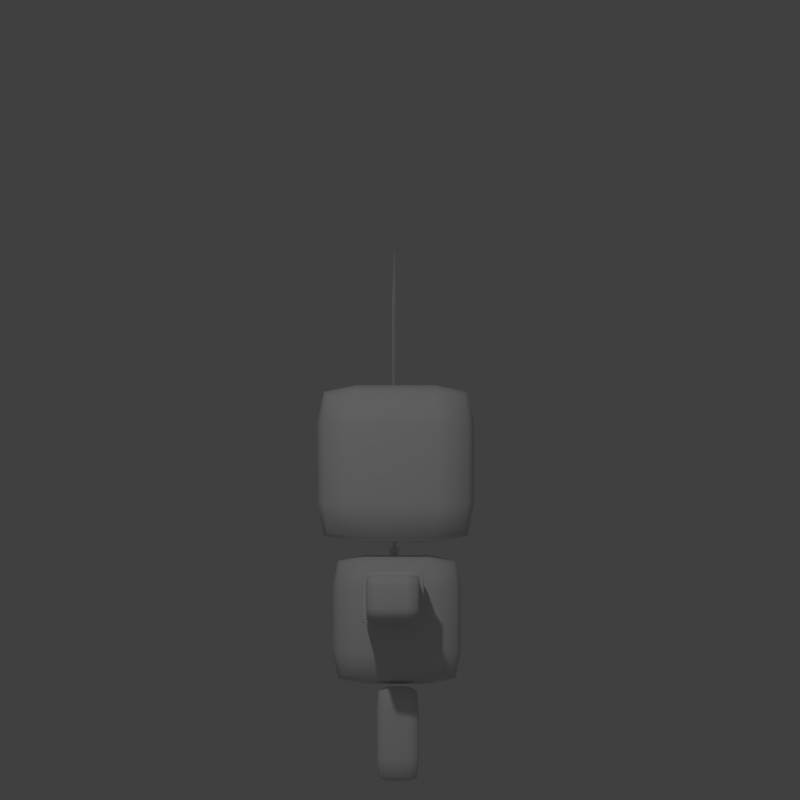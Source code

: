 # Source: esqueleto.blend  (saved by Blender 2.72.0; exported with 4.5.12 LTS)
import bpy
from mathutils import Matrix  # noqa: F401  (used for matrix-valued properties, if any)

bpy.ops.wm.read_factory_settings(use_empty=True)
scene = bpy.context.scene
scene.name = 'Scene'

# ---- collections
col_collection_1 = bpy.data.collections.new('Collection 1'); scene.collection.children.link(col_collection_1)

# ---- materials (node trees are filled in below, after node groups)
mat_material = bpy.data.materials.new('Material')
mat_material.alpha_threshold = 0.0
mat_material.use_transparent_shadow = False
mat_material.roughness = 0.5
mat_material.specular_intensity = 0.0
mat_material.line_color = (0.0, 0.0, 0.0, 1.0)
mat_material_001 = bpy.data.materials.new('Material.001')
mat_material_001.alpha_threshold = 0.0
mat_material_001.use_transparent_shadow = False
mat_material_001.roughness = 0.5
mat_material_001.line_color = (0.0, 0.0, 0.0, 1.0)

# ---- material node trees

# ---- world
world_world = bpy.data.worlds.new('World'); scene.world = world_world
world_world.color = (0.05088, 0.05088, 0.05088)
world_world.use_sun_shadow = False
world_world.sun_shadow_jitter_overblur = 0.0
world_world.cycles.sampling_method = 'MANUAL'
world_world.cycles.sample_map_resolution = 256

# ---- cameras
cam_camera = bpy.data.cameras.new('Camera')
cam_camera.type = 'ORTHO'
cam_camera.clip_start = 1.0
cam_camera.clip_end = 100.0
cam_camera.lens = 50.75
cam_camera.sensor_width = 32.0
cam_camera.sensor_height = 18.0
cam_camera.ortho_scale = 3.0
cam_camera.lens_unit = 'FOV'
cam_camera.dof.focus_distance = 0.0
cam_camera.dof.aperture_fstop = 128.0

# ---- lights
light_lamp = bpy.data.lights.new('Lamp', 'POINT')
light_lamp.transmission_factor = 0.0
light_lamp.cutoff_distance = 30.0
light_lamp.energy = 100.0
light_lamp.shadow_buffer_clip_start = 1.001
light_lamp.shadow_soft_size = 0.1
light_lamp.shadow_maximum_resolution = 0.006
light_lamp.use_absolute_resolution = True
light_lamp.cycles.use_multiple_importance_sampling = False

# ---- meshes
me_cube_006 = bpy.data.meshes.new('Cube.006')
me_cube_006.from_pydata([(0.2188, -0.05962, 0.01394), (0.2188, 0.0972, 0.01394), (0.06196, 0.0972, 0.01394), (0.06196, -0.05962, 0.01394), (0.2188, -0.05962, 0.3702), (0.2188, 0.0972, 0.3702), (0.06196, 0.0972, 0.3702), (0.06196, -0.05962, 0.3702), (0.6561, 0.1, 0.6221), (0.6561, -0.1, 0.6221), (0.281, -0.1159, 0.6087), (0.281, 0.1159, 0.6087), (0.6561, 0.1, 0.7878), (0.6561, -0.1, 0.7878), (0.281, -0.1159, 0.8011), (0.281, 0.1159, 0.8011), (0.2857, 0.3055, 0.9109), (0.2857, -0.2834, 0.9109), (0.2857, 0.3055, 1.5), (0.2857, -0.2834, 1.5), (-0.2188, -0.05962, 0.01394), (-0.2188, 0.0972, 0.01394), (-0.06196, 0.0972, 0.01394), (-0.06196, -0.05962, 0.01394), (-0.2188, -0.05962, 0.3702), (-0.2188, 0.0972, 0.3702), (-0.06196, 0.0972, 0.3702), (-0.06196, -0.05962, 0.3702), (0.2443, -0.2254, 0.8619), (0.2443, 0.2555, 0.8619), (-0.2365, 0.2555, 0.8619), (-0.2365, -0.2254, 0.8619), (-0.2857, 0.3055, 0.9109), (-0.2857, -0.2834, 0.9109), (-0.2857, 0.3055, 1.5), (-0.2857, -0.2834, 1.5), (0.2443, -0.2254, 0.381), (0.2443, 0.2555, 0.381), (-0.2365, 0.2555, 0.381), (-0.2365, -0.2254, 0.381), (0.4933, 0.1159, 0.6087), (0.4933, -0.1159, 0.8011), (0.4933, -0.1159, 0.6087), (0.4933, 0.1159, 0.8011), (0.4933, -0.1, 0.6221), (0.4933, -0.1, 0.7878), (0.4933, 0.1, 0.6221), (0.4933, 0.1, 0.7878), (-0.641, -0.06622, 0.6186), (-0.641, 0.1338, 0.6186), (-0.2658, 0.1497, 0.6052), (-0.2658, -0.08212, 0.6052), (-0.641, -0.06622, 0.7843), (-0.641, 0.1338, 0.7843), (-0.2658, 0.1497, 0.7976), (-0.2658, -0.08212, 0.7976), (-0.4782, -0.08212, 0.6052), (-0.4782, 0.1497, 0.7976), (-0.4782, 0.1497, 0.6052), (-0.4782, -0.08212, 0.7976), (-0.4782, 0.1338, 0.6186), (-0.4782, 0.1338, 0.7843), (-0.4782, -0.06622, 0.6186), (-0.4782, -0.06622, 0.7843), (-0.1495, -0.305, 1.116), (-0.05945, -0.305, 1.116), (-0.1495, -0.305, 1.206), (-0.05945, -0.305, 1.206), (0.0781, -0.305, 1.116), (0.1682, -0.305, 1.116), (0.0781, -0.305, 1.206), (0.1682, -0.305, 1.206)], [], [(0, 3, 2, 1), (7, 4, 5, 6), (0, 4, 7, 3), (1, 5, 4, 0), (2, 6, 5, 1), (3, 7, 6, 2), (40, 42, 10, 11), (12, 47, 45, 13), (8, 12, 13, 9), (42, 41, 14, 10), (10, 14, 15, 11), (12, 8, 46, 47), (16, 18, 19, 17), (28, 29, 30, 31), (20, 21, 22, 23), (27, 26, 25, 24), (20, 23, 27, 24), (21, 20, 24, 25), (22, 21, 25, 26), (23, 22, 26, 27), (39, 38, 37, 36), (28, 31, 39, 36), (29, 28, 36, 37), (32, 33, 35, 34), (30, 29, 37, 38), (31, 30, 38, 39), (16, 32, 34, 18), (18, 34, 35, 19), (19, 35, 33, 17), (17, 33, 32, 16), (44, 45, 41, 42), (46, 44, 42, 40), (43, 15, 14, 41), (43, 40, 11, 15), (9, 13, 45, 44), (8, 9, 44, 46), (47, 43, 41, 45), (47, 46, 40, 43), (56, 58, 50, 51), (52, 63, 61, 53), (48, 52, 53, 49), (58, 57, 54, 50), (50, 54, 55, 51), (52, 48, 62, 63), (60, 61, 57, 58), (62, 60, 58, 56), (59, 55, 54, 57), (59, 56, 51, 55), (49, 53, 61, 60), (48, 49, 60, 62), (63, 59, 57, 61), (63, 62, 56, 59), (64, 65, 67, 66), (68, 69, 71, 70)])
me_cube_006.polygons.foreach_set('use_smooth', [1, 1, 1, 1, 1, 1, 1, 1, 1, 1, 1, 1, 1, 1, 1, 1, 1, 1, 1, 1, 1, 1, 1, 1, 1, 1, 1, 1, 1, 1, 1, 1, 1, 1, 1, 1, 1, 1, 1, 1, 1, 1, 1, 1, 1, 1, 1, 1, 1, 1, 1, 1, 0, 0])
_k = {(4, 7): 0.55294, (0, 3): 0.55294, (4, 5): 0.55294, (0, 4): 0.55294, (0, 1): 0.55294, (5, 6): 0.55294, (1, 5): 0.55294, (1, 2): 0.55294, (6, 7): 0.55294, (2, 6): 0.55294, (2, 3): 0.55294, (8, 9): 0.55294, (11, 40): 0.55294, (8, 12): 0.55294, (10, 42): 0.55294, (9, 13): 0.55294, (10, 11): 0.55294, (10, 14): 0.55294, (11, 15): 0.55294, (12, 13): 0.55294, (15, 43): 0.55294, (14, 41): 0.55294, (14, 15): 0.55294, (16, 17): 0.55294, (16, 18): 0.55294, (17, 19): 0.55294, (18, 19): 0.55294, (36, 39): 0.55294, (28, 31): 0.55294, (36, 37): 0.55294, (28, 36): 0.55294, (3, 7): 0.55294, (24, 27): 0.55294, (20, 23): 0.55294, (24, 25): 0.55294, (20, 24): 0.55294, (20, 21): 0.55294, (25, 26): 0.55294, (21, 25): 0.55294, (21, 22): 0.55294, (26, 27): 0.55294, (22, 26): 0.55294, (22, 23): 0.55294, (28, 29): 0.55294, (37, 38): 0.55294, (29, 37): 0.55294, (29, 30): 0.55294, (32, 33): 0.55294, (32, 34): 0.55294, (33, 35): 0.55294, (34, 35): 0.55294, (38, 39): 0.55294, (30, 38): 0.55294, (30, 31): 0.55294, (31, 39): 0.55294, (23, 27): 0.55294, (16, 32): 0.55294, (18, 34): 0.55294, (19, 35): 0.55294, (17, 33): 0.55294, (40, 46): 1.0, (41, 45): 1.0, (42, 44): 1.0, (43, 47): 1.0, (41, 42): 1.0, (40, 42): 1.0, (41, 43): 1.0, (40, 43): 1.0, (9, 44): 0.55294, (13, 45): 0.55294, (8, 46): 0.55294, (12, 47): 0.55294, (44, 45): 1.0, (44, 46): 1.0, (45, 47): 1.0, (46, 47): 1.0, (48, 49): 0.55294, (51, 56): 0.55294, (48, 52): 0.55294, (50, 58): 0.55294, (49, 53): 0.55294, (50, 51): 0.55294, (50, 54): 0.55294, (51, 55): 0.55294, (52, 53): 0.55294, (55, 59): 0.55294, (54, 57): 0.55294, (54, 55): 0.55294, (56, 62): 1.0, (57, 61): 1.0, (58, 60): 1.0, (59, 63): 1.0, (57, 58): 1.0, (56, 58): 1.0, (57, 59): 1.0, (56, 59): 1.0, (49, 60): 0.55294, (53, 61): 0.55294, (48, 62): 0.55294, (52, 63): 0.55294, (60, 61): 1.0, (60, 62): 1.0, (61, 63): 1.0, (62, 63): 1.0, (64, 66): 0.26667, (64, 65): 0.26667, (65, 67): 0.26667, (66, 67): 0.26667, (68, 70): 0.26667, (68, 69): 0.26667, (69, 71): 0.26667, (70, 71): 0.26667}
me_cube_006.attributes.new('crease_edge', 'FLOAT', 'EDGE').data.foreach_set('value', [_k.get((min(e.vertices), max(e.vertices)), 0.0) for e in me_cube_006.edges])
_ca = me_cube_006.color_attributes.new('Col', 'BYTE_COLOR', 'CORNER')
_ca.data.foreach_set('color', [0.04817, 0.1529, 0.4072, 1.0, 0.04817, 0.1529, 0.4072, 1.0, 0.04817, 0.1529, 0.4072, 1.0, 0.04817, 0.1529, 0.4072, 1.0, 0.04817, 0.1529, 0.4072, 1.0, 0.04817, 0.1529, 0.4072, 1.0, 0.04817, 0.1529, 0.4072, 1.0, 0.04817, 0.1529, 0.4072, 1.0, 0.04817, 0.1529, 0.4072, 1.0, 0.04817, 0.1529, 0.4072, 1.0, 0.04817, 0.1529, 0.4072, 1.0, 0.04817, 0.1529, 0.4072, 1.0, 0.04817, 0.1529, 0.4072, 1.0, 0.04817, 0.1529, 0.4072, 1.0, 0.04817, 0.1529, 0.4072, 1.0, 0.04817, 0.1529, 0.4072, 1.0, 0.04817, 0.1529, 0.4072, 1.0, 0.04817, 0.1529, 0.4072, 1.0, 0.04817, 0.1529, 0.4072, 1.0, 0.04817, 0.1529, 0.4072, 1.0, 0.04817, 0.1529, 0.4072, 1.0, 0.04817, 0.1529, 0.4072, 1.0, 0.04817, 0.1529, 0.4072, 1.0, 0.04817, 0.1529, 0.4072, 1.0, 0.04817, 0.1529, 0.4072, 1.0, 0.04817, 0.1529, 0.4072, 1.0, 0.04817, 0.1529, 0.4072, 1.0, 0.04817, 0.1529, 0.4072, 1.0, 0.7305, 0.4452, 0.2307, 1.0, 0.7305, 0.4452, 0.2307, 1.0, 0.7305, 0.4452, 0.2307, 1.0, 0.4342, 0.3467, 0.2747, 1.0, 0.7305, 0.4452, 0.2307, 1.0, 0.7305, 0.4452, 0.2307, 1.0, 0.4342, 0.3467, 0.2747, 1.0, 0.7305, 0.4452, 0.2307, 1.0, 0.05951, 0.1683, 0.402, 1.0, 0.04817, 0.1529, 0.4072, 1.0, 0.04817, 0.1529, 0.4072, 1.0, 0.07421, 0.1845, 0.402, 1.0, 0.07421, 0.1845, 0.402, 1.0, 0.04817, 0.1529, 0.4072, 1.0, 0.05127, 0.1559, 0.402, 1.0, 0.04817, 0.1529, 0.4072, 1.0, 0.7305, 0.4452, 0.2307, 1.0, 0.7305, 0.4452, 0.2307, 1.0, 0.6654, 0.4233, 0.2423, 1.0, 0.7305, 0.4452, 0.2307, 1.0, 0.5089, 0.3564, 0.2307, 1.0, 0.5089, 0.3564, 0.2307, 1.0, 0.5089, 0.3564, 0.2307, 1.0, 0.5089, 0.3564, 0.2307, 1.0, 0.04092, 0.07819, 0.1812, 1.0, 0.04092, 0.07819, 0.1812, 1.0, 0.04092, 0.07819, 0.1812, 1.0, 0.04092, 0.07819, 0.1812, 1.0, 0.04817, 0.1529, 0.4072, 1.0, 0.04817, 0.1529, 0.4072, 1.0, 0.04817, 0.1529, 0.4072, 1.0, 0.04817, 0.1529, 0.4072, 1.0, 0.04817, 0.1529, 0.4072, 1.0, 0.04817, 0.1529, 0.4072, 1.0, 0.04817, 0.1529, 0.4072, 1.0, 0.04817, 0.1529, 0.4072, 1.0, 0.04817, 0.1529, 0.4072, 1.0, 0.04817, 0.1529, 0.4072, 1.0, 0.04817, 0.1529, 0.4072, 1.0, 0.04817, 0.1529, 0.4072, 1.0, 0.04817, 0.1529, 0.4072, 1.0, 0.04817, 0.1529, 0.4072, 1.0, 0.04817, 0.1529, 0.4072, 1.0, 0.04817, 0.1529, 0.4072, 1.0, 0.04817, 0.1529, 0.4072, 1.0, 0.04817, 0.1529, 0.4072, 1.0, 0.04817, 0.1529, 0.4072, 1.0, 0.04817, 0.1529, 0.4072, 1.0, 0.04817, 0.1529, 0.4072, 1.0, 0.04817, 0.1529, 0.4072, 1.0, 0.04817, 0.1529, 0.4072, 1.0, 0.04817, 0.1529, 0.4072, 1.0, 0.04092, 0.07819, 0.1812, 1.0, 0.04092, 0.07819, 0.1812, 1.0, 0.04092, 0.07819, 0.1812, 1.0, 0.04092, 0.07819, 0.1812, 1.0, 0.04092, 0.07819, 0.1812, 1.0, 0.04092, 0.07819, 0.1812, 1.0, 0.04092, 0.07819, 0.1812, 1.0, 0.04092, 0.07819, 0.1812, 1.0, 0.04092, 0.07819, 0.1812, 1.0, 0.04092, 0.07819, 0.1812, 1.0, 0.04092, 0.07819, 0.1812, 1.0, 0.04092, 0.07819, 0.1812, 1.0, 0.5089, 0.3564, 0.2307, 1.0, 0.5089, 0.3564, 0.2307, 1.0, 0.4287, 0.3278, 0.2502, 1.0, 0.5089, 0.3564, 0.2307, 1.0, 0.04092, 0.07819, 0.1812, 1.0, 0.04092, 0.07819, 0.1812, 1.0, 0.04092, 0.07819, 0.1812, 1.0, 0.04092, 0.07819, 0.1812, 1.0, 0.04231, 0.08022, 0.1845, 1.0, 0.04092, 0.07819, 0.1812, 1.0, 0.04092, 0.07819, 0.1812, 1.0, 0.04092, 0.07819, 0.1812, 1.0, 0.5089, 0.3564, 0.2307, 1.0, 0.5089, 0.3564, 0.2307, 1.0, 0.5089, 0.3564, 0.2307, 1.0, 0.5089, 0.3564, 0.2307, 1.0, 0.5089, 0.3564, 0.2307, 1.0, 0.5089, 0.3564, 0.2307, 1.0, 0.4508, 0.3372, 0.2423, 1.0, 0.5089, 0.3564, 0.2307, 1.0, 0.5089, 0.3564, 0.2307, 1.0, 0.4508, 0.3372, 0.2423, 1.0, 0.5089, 0.3564, 0.2307, 1.0, 0.5089, 0.3564, 0.2307, 1.0, 0.5089, 0.3564, 0.2307, 1.0, 0.5089, 0.3564, 0.2307, 1.0, 0.5089, 0.3564, 0.2307, 1.0, 0.5089, 0.3564, 0.2307, 1.0, 0.04092, 0.07819, 0.1812, 1.0, 0.04092, 0.07819, 0.1812, 1.0, 0.04092, 0.07819, 0.1812, 1.0, 0.04092, 0.07819, 0.1812, 1.0, 0.04092, 0.07819, 0.1812, 1.0, 0.04092, 0.07819, 0.1812, 1.0, 0.04092, 0.07819, 0.1812, 1.0, 0.04092, 0.07819, 0.1812, 1.0, 0.04817, 0.1529, 0.4072, 1.0, 0.04817, 0.1529, 0.4072, 1.0, 0.04817, 0.1529, 0.4072, 1.0, 0.04817, 0.1529, 0.4072, 1.0, 0.04971, 0.1529, 0.402, 1.0, 0.04817, 0.1529, 0.4072, 1.0, 0.04817, 0.1529, 0.4072, 1.0, 0.05127, 0.1559, 0.402, 1.0, 0.7305, 0.4452, 0.2307, 1.0, 0.7305, 0.4452, 0.2307, 1.0, 0.7305, 0.4452, 0.2307, 1.0, 0.7231, 0.4397, 0.2346, 1.0, 0.7305, 0.4452, 0.2307, 1.0, 0.7305, 0.4452, 0.2307, 1.0, 0.7305, 0.4452, 0.2307, 1.0, 0.7305, 0.4452, 0.2307, 1.0, 0.04817, 0.1529, 0.4072, 1.0, 0.04817, 0.1529, 0.4072, 1.0, 0.04374, 0.1022, 0.2542, 1.0, 0.04519, 0.1274, 0.3278, 1.0, 0.04817, 0.1529, 0.402, 1.0, 0.04817, 0.1529, 0.4072, 1.0, 0.04817, 0.1529, 0.4072, 1.0, 0.04971, 0.1529, 0.402, 1.0, 0.04817, 0.1529, 0.4072, 1.0, 0.04817, 0.1529, 0.4072, 1.0, 0.04817, 0.1529, 0.4072, 1.0, 0.04817, 0.1529, 0.4072, 1.0, 0.7305, 0.4452, 0.2307, 1.0, 0.7305, 0.4452, 0.2307, 1.0, 0.7305, 0.4452, 0.2307, 1.0, 0.4342, 0.3467, 0.2747, 1.0, 0.7305, 0.4452, 0.2307, 1.0, 0.7305, 0.4452, 0.2307, 1.0, 0.4342, 0.3467, 0.2747, 1.0, 0.7305, 0.4452, 0.2307, 1.0, 0.05951, 0.1683, 0.402, 1.0, 0.04817, 0.1529, 0.4072, 1.0, 0.04817, 0.1529, 0.4072, 1.0, 0.07421, 0.1845, 0.402, 1.0, 0.07421, 0.1845, 0.402, 1.0, 0.04817, 0.1529, 0.4072, 1.0, 0.05127, 0.1559, 0.402, 1.0, 0.04817, 0.1529, 0.4072, 1.0, 0.7305, 0.4452, 0.2307, 1.0, 0.7305, 0.4452, 0.2307, 1.0, 0.6654, 0.4233, 0.2423, 1.0, 0.7305, 0.4452, 0.2307, 1.0, 0.04092, 0.07819, 0.1812, 1.0, 0.04092, 0.07819, 0.1812, 1.0, 0.04092, 0.07819, 0.1812, 1.0, 0.04092, 0.07819, 0.1812, 1.0, 0.04092, 0.07819, 0.1812, 1.0, 0.04092, 0.07819, 0.1812, 1.0, 0.04092, 0.07819, 0.1812, 1.0, 0.04092, 0.07819, 0.1812, 1.0, 0.04817, 0.1529, 0.4072, 1.0, 0.04817, 0.1529, 0.4072, 1.0, 0.04817, 0.1529, 0.4072, 1.0, 0.04817, 0.1529, 0.4072, 1.0, 0.04971, 0.1529, 0.402, 1.0, 0.04817, 0.1529, 0.4072, 1.0, 0.04817, 0.1529, 0.4072, 1.0, 0.05127, 0.1559, 0.402, 1.0, 0.7305, 0.4452, 0.2307, 1.0, 0.7305, 0.4452, 0.2307, 1.0, 0.7305, 0.4452, 0.2307, 1.0, 0.7231, 0.4397, 0.2346, 1.0, 0.7305, 0.4452, 0.2307, 1.0, 0.7305, 0.4452, 0.2307, 1.0, 0.7305, 0.4452, 0.2307, 1.0, 0.7305, 0.4452, 0.2307, 1.0, 0.04817, 0.1529, 0.4072, 1.0, 0.04817, 0.1529, 0.4072, 1.0, 0.04374, 0.1022, 0.2542, 1.0, 0.04519, 0.1274, 0.3278, 1.0, 0.04817, 0.1529, 0.402, 1.0, 0.04817, 0.1529, 0.4072, 1.0, 0.04817, 0.1529, 0.4072, 1.0, 0.04971, 0.1529, 0.402, 1.0, 0.02732, 0.01096, 0.005182, 1.0, 0.02732, 0.01096, 0.005182, 1.0, 0.02732, 0.01096, 0.005182, 1.0, 0.02732, 0.01096, 0.005182, 1.0, 0.02732, 0.01096, 0.005182, 1.0, 0.02732, 0.01096, 0.005182, 1.0, 0.02732, 0.01096, 0.005182, 1.0, 0.02732, 0.01096, 0.005182, 1.0])
me_cube_006.materials.append(mat_material)
me_cube_006.use_remesh_preserve_volume = False
me_cube_006.use_remesh_preserve_attributes = False
me_cube_006.use_mirror_vertex_groups = False
me_cube_006.use_paint_bone_selection = False
me_cube_006.use_paint_mask = True
me_cube_006.update()
me_cube = bpy.data.meshes.new('Cube')
me_cube.from_pydata([(0.02825, 0.007677, 0.1474), (0.02825, -0.007677, 0.1474), (-0.02992, -0.007677, 0.1474), (-0.02992, 0.007677, 0.1474), (0.08353, 0.02086, 0.1857), (0.05166, -0.02086, 0.1857), (-0.06438, -0.02086, 0.1857), (-0.09284, 0.02086, 0.1857), (0.01977, 0.00594, -0.045), (0.01977, -0.00594, -0.045), (-0.02143, -0.00594, -0.045), (-0.02143, 0.00594, -0.045), (-0.1882, -0.01223, 0.1389), (-0.1882, 0.01223, 0.1389), (-0.1882, -0.01223, 0.1653), (-0.1882, 0.01223, 0.1653), (0.1867, 0.01223, 0.1358), (0.1867, -0.01223, 0.1358), (0.1867, 0.01223, 0.1684), (0.1867, -0.01223, 0.1684), (0.08444, 0.008553, 1.094), (0.08444, -0.008485, 1.094), (-0.08066, -0.008485, 1.094), (-0.08066, 0.008553, 1.094), (0.006347, 0.001002, 1.292), (0.006347, -0.0009341, 1.292), (-0.002561, -0.0009341, 1.292), (-0.002561, 0.001002, 1.292), (0.07033, 0.006718, 0.1789), (0.07033, -0.00665, 0.1789), (-0.07588, 0.006718, 0.1789), (-0.07588, -0.00665, 0.1789), (-0.09849, 3.4e-05, 1.094), (-0.09266, 3.399e-05, 0.1789), (0.00767, 3.399e-05, 1.292), (-0.003198, 3.399e-05, 1.292), (0.103, 3.399e-05, 1.094), (0.08573, 3.399e-05, 0.1789), (0.02528, 0.007531, -0.045), (0.02528, -0.007531, -0.045), (-0.02695, -0.007531, -0.045), (-0.02695, 0.007531, -0.045), (0.02528, 0.007531, -0.07438), (0.02528, -0.007531, -0.07438), (-0.02695, -0.007531, -0.07438), (-0.02695, 0.007531, -0.07438)], [], [(3, 0, 8, 11), (30, 33, 32, 23), (0, 4, 18, 16), (1, 5, 6, 2), (7, 3, 13, 15), (4, 0, 3, 7), (10, 11, 41, 40), (2, 3, 11, 10), (0, 1, 9, 8), (1, 2, 10, 9), (12, 14, 15, 13), (6, 7, 15, 14), (2, 6, 14, 12), (3, 2, 12, 13), (16, 18, 19, 17), (1, 0, 16, 17), (5, 1, 17, 19), (4, 5, 19, 18), (20, 23, 27, 24), (31, 29, 21, 22), (28, 30, 23, 20), (29, 37, 36, 21), (34, 35, 26, 25), (21, 36, 34, 25), (32, 22, 26, 35), (22, 21, 25, 26), (33, 31, 22, 32), (23, 32, 35, 27), (24, 27, 35, 34), (36, 20, 24, 34), (37, 28, 20, 36), (40, 41, 45, 44), (9, 10, 40, 39), (11, 8, 38, 41), (8, 9, 39, 38), (42, 43, 44, 45), (39, 40, 44, 43), (41, 38, 42, 45), (38, 39, 43, 42)])
_ca = me_cube.color_attributes.new('Col', 'BYTE_COLOR', 'CORNER')
_ca.data.foreach_set('color', [0.3372, 0.05781, 0.005182, 1.0, 0.3372, 0.05781, 0.005182, 1.0, 0.3372, 0.05781, 0.005182, 1.0, 0.3372, 0.05781, 0.005182, 1.0, 0.2664, 0.2705, 0.2831, 1.0, 0.2664, 0.2705, 0.2831, 1.0, 0.2664, 0.2705, 0.2831, 1.0, 0.2664, 0.2705, 0.2831, 1.0, 0.3372, 0.05781, 0.005182, 1.0, 0.3372, 0.05781, 0.005182, 1.0, 0.3372, 0.05781, 0.005182, 1.0, 0.3372, 0.05781, 0.005182, 1.0, 0.3372, 0.05781, 0.005182, 1.0, 0.3372, 0.05781, 0.005182, 1.0, 0.3372, 0.05781, 0.005182, 1.0, 0.3372, 0.05781, 0.005182, 1.0, 0.3372, 0.05781, 0.005182, 1.0, 0.3372, 0.05781, 0.005182, 1.0, 0.2051, 0.05613, 0.01298, 1.0, 0.2051, 0.05613, 0.01298, 1.0, 0.3372, 0.05781, 0.005182, 1.0, 0.3372, 0.05781, 0.005182, 1.0, 0.3372, 0.05781, 0.005182, 1.0, 0.3372, 0.05781, 0.005182, 1.0, 0.2051, 0.05613, 0.01298, 1.0, 0.2051, 0.05613, 0.01298, 1.0, 0.2051, 0.05613, 0.01298, 1.0, 0.2051, 0.05613, 0.01298, 1.0, 0.3372, 0.05781, 0.005182, 1.0, 0.3372, 0.05781, 0.005182, 1.0, 0.2051, 0.05613, 0.01298, 1.0, 0.2051, 0.05613, 0.01298, 1.0, 0.3372, 0.05781, 0.005182, 1.0, 0.3372, 0.05781, 0.005182, 1.0, 0.3372, 0.05781, 0.005182, 1.0, 0.3372, 0.05781, 0.005182, 1.0, 0.3372, 0.05781, 0.005182, 1.0, 0.3372, 0.05781, 0.005182, 1.0, 0.3372, 0.05781, 0.005182, 1.0, 0.3372, 0.05781, 0.005182, 1.0, 0.3372, 0.05781, 0.005182, 1.0, 0.3372, 0.05781, 0.005182, 1.0, 0.3372, 0.05781, 0.005182, 1.0, 0.3372, 0.05781, 0.005182, 1.0, 0.3372, 0.05781, 0.005182, 1.0, 0.3372, 0.05781, 0.005182, 1.0, 0.3372, 0.05781, 0.005182, 1.0, 0.2232, 0.05613, 0.01161, 1.0, 0.3372, 0.05781, 0.005182, 1.0, 0.3372, 0.05781, 0.005182, 1.0, 0.3372, 0.05781, 0.005182, 1.0, 0.3372, 0.05781, 0.005182, 1.0, 0.3372, 0.05781, 0.005182, 1.0, 0.3372, 0.05781, 0.005182, 1.0, 0.3372, 0.05781, 0.005182, 1.0, 0.3372, 0.05781, 0.005182, 1.0, 0.3372, 0.05781, 0.005182, 1.0, 0.3372, 0.05781, 0.005182, 1.0, 0.3372, 0.05781, 0.005182, 1.0, 0.3372, 0.05781, 0.005182, 1.0, 0.3372, 0.05781, 0.005182, 1.0, 0.3372, 0.05781, 0.005182, 1.0, 0.3372, 0.05781, 0.005182, 1.0, 0.2961, 0.05613, 0.006995, 1.0, 0.3372, 0.05781, 0.005182, 1.0, 0.3372, 0.05781, 0.005182, 1.0, 0.3372, 0.05781, 0.005182, 1.0, 0.3372, 0.05781, 0.005182, 1.0, 0.3372, 0.05781, 0.005182, 1.0, 0.3372, 0.05781, 0.005182, 1.0, 0.3372, 0.05781, 0.005182, 1.0, 0.3372, 0.05781, 0.005182, 1.0, 0.2664, 0.2705, 0.2831, 1.0, 0.2664, 0.2705, 0.2831, 1.0, 0.2664, 0.2705, 0.2831, 1.0, 0.2664, 0.2705, 0.2831, 1.0, 0.2664, 0.2705, 0.2831, 1.0, 0.2664, 0.2705, 0.2831, 1.0, 0.2664, 0.2705, 0.2831, 1.0, 0.2664, 0.2705, 0.2831, 1.0, 0.2664, 0.2705, 0.2831, 1.0, 0.2705, 0.2747, 0.2789, 1.0, 0.2664, 0.2705, 0.2831, 1.0, 0.2664, 0.2705, 0.2831, 1.0, 0.2664, 0.2705, 0.2831, 1.0, 0.2664, 0.2705, 0.2831, 1.0, 0.2664, 0.2705, 0.2831, 1.0, 0.2664, 0.2705, 0.2831, 1.0, 0.2664, 0.2705, 0.2831, 1.0, 0.2664, 0.2705, 0.2831, 1.0, 0.2664, 0.2705, 0.2831, 1.0, 0.2664, 0.2705, 0.2831, 1.0, 0.2664, 0.2705, 0.2831, 1.0, 0.2664, 0.2705, 0.2831, 1.0, 0.2664, 0.2705, 0.2831, 1.0, 0.2664, 0.2705, 0.2831, 1.0, 0.2664, 0.2705, 0.2831, 1.0, 0.2664, 0.2705, 0.2831, 1.0, 0.2664, 0.2705, 0.2831, 1.0, 0.2664, 0.2705, 0.2831, 1.0, 0.2664, 0.2705, 0.2831, 1.0, 0.2664, 0.2705, 0.2831, 1.0, 0.2664, 0.2705, 0.2831, 1.0, 0.2664, 0.2705, 0.2831, 1.0, 0.2664, 0.2705, 0.2831, 1.0, 0.2664, 0.2705, 0.2831, 1.0, 0.2664, 0.2705, 0.2831, 1.0, 0.2664, 0.2705, 0.2831, 1.0, 0.2664, 0.2705, 0.2831, 1.0, 0.2664, 0.2705, 0.2831, 1.0, 0.2664, 0.2705, 0.2831, 1.0, 0.2664, 0.2705, 0.2831, 1.0, 0.2664, 0.2705, 0.2831, 1.0, 0.2664, 0.2705, 0.2831, 1.0, 0.2664, 0.2705, 0.2831, 1.0, 0.2664, 0.2705, 0.2831, 1.0, 0.2664, 0.2705, 0.2831, 1.0, 0.2664, 0.2705, 0.2831, 1.0, 0.2664, 0.2705, 0.2831, 1.0, 0.2664, 0.2705, 0.2831, 1.0, 0.2664, 0.2705, 0.2831, 1.0, 0.2664, 0.2705, 0.2831, 1.0, 0.2664, 0.2705, 0.2831, 1.0, 0.2664, 0.2705, 0.2831, 1.0, 0.2051, 0.05613, 0.01298, 1.0, 0.2051, 0.05613, 0.01298, 1.0, 0.2051, 0.05613, 0.01298, 1.0, 0.2051, 0.05613, 0.01298, 1.0, 0.3372, 0.05781, 0.005182, 1.0, 0.3372, 0.05781, 0.005182, 1.0, 0.3372, 0.05781, 0.005182, 1.0, 0.3372, 0.05781, 0.005182, 1.0, 0.3372, 0.05781, 0.005182, 1.0, 0.3372, 0.05781, 0.005182, 1.0, 0.3372, 0.05781, 0.005182, 1.0, 0.3372, 0.05781, 0.005182, 1.0, 0.3372, 0.05781, 0.005182, 1.0, 0.3372, 0.05781, 0.005182, 1.0, 0.3372, 0.05781, 0.005182, 1.0, 0.3372, 0.05781, 0.005182, 1.0, 0.3372, 0.05781, 0.005182, 1.0, 0.3372, 0.05781, 0.005182, 1.0, 0.3372, 0.05781, 0.005182, 1.0, 0.3372, 0.05781, 0.005182, 1.0, 0.3372, 0.05781, 0.005182, 1.0, 0.3372, 0.05781, 0.005182, 1.0, 0.3372, 0.05781, 0.005182, 1.0, 0.3372, 0.05781, 0.005182, 1.0, 0.3372, 0.05781, 0.005182, 1.0, 0.3372, 0.05781, 0.005182, 1.0, 0.3372, 0.05781, 0.005182, 1.0, 0.3372, 0.05781, 0.005182, 1.0, 0.3372, 0.05781, 0.005182, 1.0, 0.3372, 0.05781, 0.005182, 1.0, 0.3372, 0.05781, 0.005182, 1.0, 0.3372, 0.05781, 0.005182, 1.0])
me_cube.materials.append(mat_material_001)
me_cube.use_remesh_preserve_volume = False
me_cube.use_remesh_preserve_attributes = False
me_cube.use_mirror_vertex_groups = False
me_cube.use_paint_bone_selection = False
me_cube.use_paint_mask = True
me_cube.update()
arm_armature = bpy.data.armatures.new('Armature')  # bones are not reproduced

# ---- objects
ob_armature = bpy.data.objects.new('Armature', arm_armature)
ob_cube_003 = bpy.data.objects.new('Cube.003', me_cube_006)
ob_cube = bpy.data.objects.new('Cube', me_cube)
ob_lamp = bpy.data.objects.new('Lamp', light_lamp)
ob_camera = bpy.data.objects.new('Camera', cam_camera)

# ---- transforms, parenting, visibility, modifiers, constraints
ob_armature.location = (0.04665, -0.001237, -0.01546)
ob_armature.show_in_front = True
ob_armature.lineart.crease_threshold = 0.0
ob_cube_003.parent = ob_armature
ob_cube_003.matrix_parent_inverse = Matrix(((1.0, 0.0, 0.0, -0.04665), (0.0, 1.0, 0.0, 0.001237), (0.0, 0.0, 1.0, 0.01546), (0.0, 0.0, 0.0, 1.0)))
ob_cube_003.location = (0.04665, -0.001237, -0.01546)
ob_cube_003.lock_rotations_4d = False
ob_cube_003.empty_display_type = 'ARROWS'
ob_cube_003.lineart.crease_threshold = 0.0
_vg = ob_cube_003.vertex_groups.new(name='Cuerpo')
_vg.add([28, 29, 30, 31, 36, 37, 38, 39], 1.0, 'REPLACE')
_vg = ob_cube_003.vertex_groups.new(name='brazo.L')
_vg.add([8, 9, 10, 11, 12, 13, 14, 15, 40, 41, 42, 43, 44, 45, 46, 47], 1.0, 'REPLACE')
_vg = ob_cube_003.vertex_groups.new(name='brazo.R')
_vg.add([48, 49, 50, 51, 52, 53, 54, 55, 56, 57, 58, 59, 60, 61, 62, 63], 1.0, 'REPLACE')
_vg = ob_cube_003.vertex_groups.new(name='pierna.L')
_vg.add([0, 1, 2, 3, 4, 5, 6, 7], 1.0, 'REPLACE')
_vg = ob_cube_003.vertex_groups.new(name='pierna.R')
_vg.add([20, 21, 22, 23, 24, 25, 26, 27], 1.0, 'REPLACE')
_vg = ob_cube_003.vertex_groups.new(name='Bone.001')
_vg.add([16, 17, 18, 19, 32, 33, 34, 35, 64, 65, 66, 67, 68, 69, 70, 71], 1.0, 'REPLACE')
_vg = ob_cube_003.vertex_groups.new(name='arma')
_m = ob_cube_003.modifiers.new('Subsurf', 'SUBSURF')
_m.uv_smooth = 'NONE'
_m.quality = 2
_m.levels = 2
_m.show_only_control_edges = False
_m = ob_cube_003.modifiers.new('Triangulate', 'TRIANGULATE')
_m.quad_method = 'FIXED'
_m.ngon_method = 'CLIP'
_m = ob_cube_003.modifiers.new('Armature', 'ARMATURE')
_m.object = ob_armature
ob_cube.parent = ob_armature
ob_cube.matrix_parent_inverse = Matrix(((1.0, 0.0, 0.0, -0.04665), (0.0, 1.0, 0.0, 0.001237), (0.0, 0.0, 1.0, 0.01546), (0.0, 0.0, 0.0, 1.0)))
ob_cube.location = (-0.6027, 0.004433, 0.6901)
ob_cube.lock_rotations_4d = False
ob_cube.empty_display_type = 'ARROWS'
ob_cube.lineart.crease_threshold = 0.0
_vg = ob_cube.vertex_groups.new(name='arma')
_vg.add([0, 1, 2, 3, 4, 5, 6, 7, 8, 9, 10, 11, 12, 13, 14, 15, 16, 17, 18, 19, 20, 21, 22, 23, 24, 25, 26, 27, 28, 29, 30, 31, 32, 33, 34, 35, 36, 37, 38, 39, 40, 41, 42, 43, 44, 45], 1.0, 'REPLACE')
_m = ob_cube.modifiers.new('Triangulate', 'TRIANGULATE')
_m = ob_cube.modifiers.new('Armature', 'ARMATURE')
_m = ob_cube.modifiers.new('Armature.001', 'ARMATURE')
_m.object = ob_armature
ob_lamp.location = (4.653, -1.037, 3.992)
ob_lamp.rotation_euler = (0.6503, 0.05522, 1.866)
ob_lamp.lock_rotations_4d = False
ob_lamp.empty_display_type = 'ARROWS'
ob_lamp.color = (0.0, 0.0, 0.0, 0.0)
ob_lamp.lineart.crease_threshold = 0.0
ob_camera.location = (4.408, 0.02647, 1.428)
ob_camera.rotation_euler = (1.571, -0.0, 1.571)
ob_camera.lock_rotations_4d = False
ob_camera.empty_display_type = 'ARROWS'
ob_camera.color = (0.0, 0.0, 0.0, 0.0)
ob_camera.display_type = 'WIRE'
ob_camera.lineart.crease_threshold = 0.0

# ---- collection membership
col_collection_1.objects.link(ob_armature)
col_collection_1.objects.link(ob_cube_003)
col_collection_1.objects.link(ob_cube)
col_collection_1.objects.link(ob_lamp)
col_collection_1.objects.link(ob_camera)

# ---- scene / render settings (as saved in the file)
scene.camera = ob_camera
scene.frame_start = 1; scene.frame_end = 10; scene.frame_set(12)
scene.render.engine = 'BLENDER_EEVEE_NEXT'
scene.render.image_settings.compression = 90
scene.render.resolution_x = 1024
scene.render.resolution_y = 1024
scene.render.fps = 25
scene.render.dither_intensity = 0.0
scene.cycles.use_denoising = False
scene.cycles.samples = 10
scene.cycles.sampling_pattern = 'TABULATED_SOBOL'
scene.cycles.light_sampling_threshold = 0.0
scene.cycles.use_adaptive_sampling = False
scene.cycles.use_light_tree = False
scene.cycles.blur_glossy = 0.0
scene.cycles.volume_bounces = 1
scene.cycles.pixel_filter_type = 'GAUSSIAN'
scene.cycles.sample_clamp_indirect = 0.0
scene.view_settings.view_transform = 'Standard'
bpy.context.view_layer.update()
